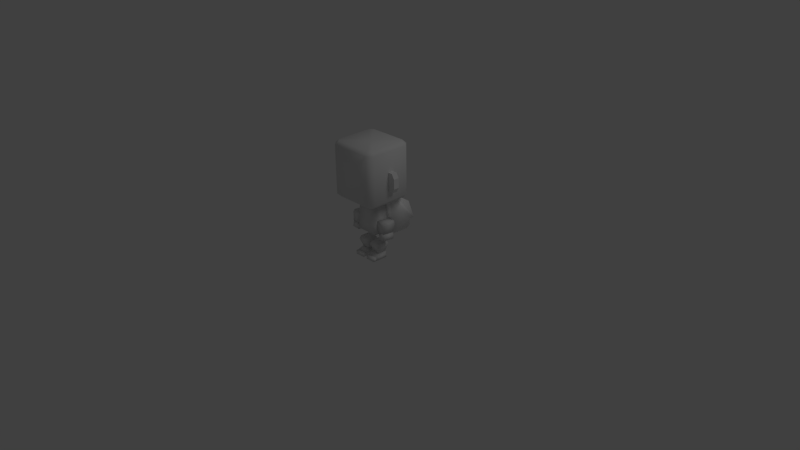# Source: mini_knight_backpack.blend  (saved by Blender 2.72.0; exported with 4.5.12 LTS)
import bpy
from mathutils import Matrix  # noqa: F401  (used for matrix-valued properties, if any)

bpy.ops.wm.read_factory_settings(use_empty=True)
scene = bpy.context.scene
scene.name = 'Scene'

# ---- collections
col_collection_1 = bpy.data.collections.new('Collection 1'); scene.collection.children.link(col_collection_1)

# ---- materials (node trees are filled in below, after node groups)
mat_material__3 = bpy.data.materials.new('Material__3')
mat_material__3.alpha_threshold = 0.0
mat_material__3.use_transparent_shadow = False
mat_material__3.diffuse_color = (1.0, 1.0, 1.0, 1.0)
mat_material__3.specular_color = (0.0, 0.0, 0.0)
mat_material__3.roughness = 0.5
mat_material__3.specular_intensity = 1.0
mat_material = bpy.data.materials.new('Material')
mat_material.alpha_threshold = 0.0
mat_material.use_transparent_shadow = False
mat_material.roughness = 0.5
mat_material.line_color = (0.0, 0.0, 0.0, 1.0)

# ---- material node trees

# ---- world
world_world = bpy.data.worlds.new('World'); scene.world = world_world
world_world.color = (0.05088, 0.05088, 0.05088)
world_world.use_sun_shadow = False
world_world.sun_shadow_jitter_overblur = 0.0
world_world.cycles.sampling_method = 'MANUAL'
world_world.cycles.sample_map_resolution = 256

# ---- cameras
cam_camera = bpy.data.cameras.new('Camera')
cam_camera.clip_end = 100.0
cam_camera.lens = 35.0
cam_camera.sensor_width = 32.0
cam_camera.sensor_height = 18.0
cam_camera.ortho_scale = 7.314
cam_camera.dof.focus_distance = 0.0
cam_camera.dof.aperture_fstop = 128.0

# ---- lights
light_lamp = bpy.data.lights.new('Lamp', 'POINT')
light_lamp.transmission_factor = 0.0
light_lamp.cutoff_distance = 30.0
light_lamp.energy = 100.0
light_lamp.shadow_buffer_clip_start = 1.001
light_lamp.shadow_soft_size = 1.0
light_lamp.shadow_maximum_resolution = 0.006
light_lamp.use_absolute_resolution = True
light_lamp.cycles.use_multiple_importance_sampling = False

# ---- meshes
me_object03 = bpy.data.meshes.new('Object03')
me_object03.from_pydata([(0.8603, 1.969, -0.5954), (0.8362, 2.658, -0.5507), (0.8362, 2.658, 0.4926), (0.8603, 1.968, 0.5367), (0.7879, 4.038, -0.4611), (0.0, 4.038, -0.4611), (0.0, 4.037, 0.4044), (0.7879, 4.037, 0.4044), (0.0, 1.968, 0.5367), (0.0, 1.969, -0.5954), (0.0, 2.658, 0.4926), (0.0, 3.347, 0.4485), (0.812, 3.347, 0.4485), (0.812, 3.348, -0.5059), (0.0, 2.658, -0.5507), (0.0, 3.348, -0.5059), (1.639, 1.774, 0.3981), (1.656, 1.697, -0.3746), (1.605, 2.134, -0.419), (1.587, 2.211, 0.3538), (1.021, 2.065, -0.4253), (1.072, 1.628, -0.381), (1.055, 1.704, 0.3918), (1.003, 2.141, 0.3474), (1.58, 2.255, 0.3826), (1.043, 2.192, 0.392), (1.046, 2.108, -0.4364), (1.583, 2.171, -0.4458), (0.8795, 2.688, -0.5433), (0.8762, 2.78, 0.3642), (1.606, 2.859, 0.3525), (0.8661, 2.895, -0.5272), (0.8631, 2.979, 0.3012), (1.609, 2.767, -0.555), (1.543, 2.974, -0.539), (1.54, 3.059, 0.2894), (0.9005, 0.003598, 0.7906), (0.1699, 0.003598, 0.7906), (0.1699, 0.003598, 0.5456), (0.9005, 0.003598, 0.5456), (0.1699, 0.2747, 0.5456), (0.1699, 0.2747, 0.7906), (0.9005, 0.2746, 0.7906), (0.9005, 0.2746, 0.5456), (0.1584, 0.003598, -0.3518), (0.1584, 0.003598, 0.5271), (0.1584, 0.2796, 0.5271), (0.1584, 0.4177, 0.14), (0.912, 0.2796, 0.5271), (0.912, 0.003598, 0.5271), (0.912, 0.003598, -0.3518), (0.912, 0.4177, 0.14), (0.1584, 0.4265, -0.3518), (0.912, 0.4265, -0.3518), (0.2585, 0.46, 0.2156), (0.0765, 1.026, 0.4077), (0.0739, 1.026, -0.5236), (0.2574, 0.46, -0.3511), (0.8131, 0.46, -0.3519), (0.9832, 1.026, -0.5244), (0.9394, 1.23, -0.4045), (0.1387, 1.23, -0.4031), (0.14, 1.23, 0.2946), (0.9859, 1.026, 0.4069), (0.8142, 0.46, 0.2148), (0.9408, 1.23, 0.2933), (-0.8603, 1.969, -0.5954), (-0.8603, 1.968, 0.5367), (-0.8362, 2.658, 0.4926), (-0.8362, 2.658, -0.5507), (-0.7879, 4.038, -0.4611), (-0.7879, 4.037, 0.4044), (-0.812, 3.347, 0.4485), (-0.812, 3.348, -0.5059), (-1.639, 1.774, 0.3981), (-1.587, 2.211, 0.3538), (-1.605, 2.134, -0.419), (-1.656, 1.697, -0.3746), (-1.021, 2.065, -0.4253), (-1.072, 1.628, -0.381), (-1.055, 1.704, 0.3918), (-1.003, 2.141, 0.3474), (-1.58, 2.255, 0.3826), (-1.583, 2.171, -0.4458), (-1.046, 2.108, -0.4364), (-1.043, 2.192, 0.392), (-0.8795, 2.688, -0.5433), (-0.8762, 2.78, 0.3642), (-1.606, 2.859, 0.3525), (-0.8661, 2.895, -0.5272), (-0.8631, 2.979, 0.3012), (-1.609, 2.767, -0.555), (-1.543, 2.974, -0.539), (-1.54, 3.059, 0.2894), (-0.9005, 0.003598, 0.7906), (-0.9005, 0.003598, 0.5456), (-0.1699, 0.003598, 0.5456), (-0.1699, 0.003598, 0.7906), (-0.1699, 0.2747, 0.5456), (-0.1699, 0.2747, 0.7906), (-0.9005, 0.2746, 0.7906), (-0.9005, 0.2746, 0.5456), (-0.1584, 0.003598, -0.3518), (-0.1584, 0.4177, 0.14), (-0.1584, 0.2796, 0.5271), (-0.1584, 0.003598, 0.5271), (-0.912, 0.2796, 0.5271), (-0.912, 0.003598, 0.5271), (-0.912, 0.003598, -0.3518), (-0.912, 0.4177, 0.14), (-0.912, 0.4265, -0.3518), (-0.1584, 0.4265, -0.3518), (-0.2585, 0.46, 0.2156), (-0.2574, 0.46, -0.3511), (-0.0739, 1.026, -0.5236), (-0.0765, 1.026, 0.4077), (-0.8131, 0.46, -0.3519), (-0.9832, 1.026, -0.5244), (-0.9394, 1.23, -0.4045), (-0.1387, 1.23, -0.4031), (-0.14, 1.23, 0.2946), (-0.9859, 1.026, 0.4069), (-0.8142, 0.46, 0.2148), (-0.9408, 1.23, 0.2933), (1.631, 4.472, -1.296), (1.397, 4.472, -1.53), (1.506, 4.735, -1.792), (1.894, 4.735, -1.404), (0.0, 6.48, -1.791), (1.506, 6.48, -1.791), (0.0, 4.735, -1.792), (0.0, 8.226, -1.789), (1.506, 8.226, -1.789), (1.397, 8.488, -1.526), (1.631, 8.488, -1.292), (1.894, 8.226, -1.401), (1.894, 6.478, 1.399), (1.894, 6.48, -1.403), (1.894, 8.223, 1.401), (1.631, 8.486, 1.292), (1.397, 8.486, 1.526), (1.506, 8.223, 1.789), (0.0, 6.478, 1.787), (1.506, 6.478, 1.787), (0.0, 8.223, 1.789), (1.894, 4.732, 1.398), (1.397, 4.47, 1.523), (1.631, 4.47, 1.288), (1.506, 4.732, 1.785), (0.0, 4.732, 1.785), (-1.506, 4.735, -1.792), (-1.506, 6.48, -1.791), (-1.397, 4.472, -1.53), (-1.631, 4.472, -1.296), (-1.894, 4.735, -1.404), (-1.894, 6.478, 1.399), (-1.894, 6.48, -1.403), (-1.894, 4.732, 1.397), (-1.631, 8.488, -1.292), (-1.397, 8.488, -1.526), (-1.506, 8.226, -1.789), (-1.894, 8.226, -1.401), (-1.894, 8.223, 1.401), (-1.397, 8.486, 1.526), (-1.631, 8.486, 1.292), (-1.506, 8.223, 1.789), (-1.506, 6.478, 1.787), (-1.631, 4.47, 1.288), (-1.397, 4.47, 1.523), (-1.506, 4.732, 1.785), (0.0, 4.471, -0.0037), (0.0, 4.472, -1.53), (0.0, 4.47, 1.523), (0.0, 8.487, -5.669e-09), (0.0, 8.486, 1.526), (0.0, 8.488, -1.526), (2.226, 5.407, 0.2018), (2.226, 5.407, -0.2107), (2.425, 6.447, 0.2018), (2.425, 6.447, -0.2107), (1.652, 6.794, 0.2018), (1.652, 6.794, -0.2107), (2.226, 6.794, 0.2018), (2.226, 6.794, -0.2107), (2.425, 5.754, 0.2018), (2.425, 5.754, -0.2107), (1.652, 5.407, 0.2018), (1.652, 5.407, -0.2107), (-1.652, 5.407, -0.2107), (-1.652, 5.407, 0.2018), (-2.425, 5.754, -0.2107), (-2.425, 5.754, 0.2018), (-2.226, 6.794, -0.2107), (-2.226, 6.794, 0.2018), (-1.652, 6.794, -0.2107), (-1.652, 6.794, 0.2018), (-2.425, 6.447, -0.2107), (-2.425, 6.447, 0.2018), (-2.226, 5.407, -0.2107), (-2.226, 5.407, 0.2018), (1.049, 4.068, -0.6534), (0.0, 4.068, -0.6535), (0.0, 1.749, -0.7876), (1.164, 1.749, -0.7876), (1.282, 2.455, -2.655), (0.0, 2.454, -2.655), (0.0, 3.676, -2.385), (1.066, 3.676, -2.385), (0.0, 4.24, -1.365), (1.039, 4.24, -1.365), (1.148, 1.904, -2.385), (0.0, 1.904, -2.385), (0.0, 2.303, -2.413), (1.115, 2.303, -2.413), (0.0, 4.252, -0.9144), (1.223, 4.252, -0.9144), (1.164, 1.714, -2.09), (0.0, 1.714, -2.09), (-1.049, 4.068, -0.6534), (-1.164, 1.749, -0.7876), (-1.282, 2.455, -2.655), (-1.066, 3.676, -2.385), (-1.039, 4.24, -1.365), (-1.148, 1.904, -2.385), (-1.115, 2.303, -2.413), (-1.223, 4.252, -0.9144), (-1.164, 1.714, -2.09)], [], [(0, 1, 2, 3), (4, 5, 6, 7), (9, 0, 3, 8), (3, 2, 10, 8), (7, 6, 11, 12), (7, 12, 13, 4), (1, 0, 9, 14), (13, 12, 2, 1), (13, 15, 5, 4), (1, 14, 15, 13), (12, 11, 10, 2), (16, 17, 18, 19), (20, 18, 17, 21), (22, 21, 17, 16), (23, 20, 21, 22), (19, 18, 20, 23), (22, 16, 19, 23), (24, 25, 26, 27), (28, 26, 25, 29), (30, 29, 25, 24), (31, 28, 29, 32), (27, 26, 28, 33), (34, 33, 28, 31), (33, 30, 24, 27), (32, 29, 30, 35), (35, 30, 33, 34), (34, 31, 32, 35), (36, 37, 38, 39), (40, 38, 37, 41), (42, 41, 37, 36), (43, 40, 41, 42), (39, 38, 40, 43), (42, 36, 39, 43), (44, 45, 46, 47), (48, 46, 45, 49), (50, 49, 45, 44), (51, 48, 49, 50), (47, 46, 48, 51), (50, 44, 52, 53), (51, 53, 52, 47), (44, 47, 52), (53, 51, 50), (54, 55, 56, 57), (58, 57, 56, 59), (60, 59, 56, 61), (61, 56, 55, 62), (63, 55, 54, 64), (64, 54, 57, 58), (62, 55, 63, 65), (59, 63, 64, 58), (65, 63, 59, 60), (62, 65, 60, 61), (66, 67, 68, 69), (70, 71, 6, 5), (67, 66, 9, 8), (67, 8, 10, 68), (71, 72, 11, 6), (71, 70, 73, 72), (9, 66, 69, 14), (73, 69, 68, 72), (73, 70, 5, 15), (69, 73, 15, 14), (72, 68, 10, 11), (74, 75, 76, 77), (78, 79, 77, 76), (80, 74, 77, 79), (81, 80, 79, 78), (75, 81, 78, 76), (80, 81, 75, 74), (82, 83, 84, 85), (86, 87, 85, 84), (88, 82, 85, 87), (89, 90, 87, 86), (83, 91, 86, 84), (92, 89, 86, 91), (91, 83, 82, 88), (90, 93, 88, 87), (93, 92, 91, 88), (92, 93, 90, 89), (94, 95, 96, 97), (98, 99, 97, 96), (100, 94, 97, 99), (101, 100, 99, 98), (95, 101, 98, 96), (100, 101, 95, 94), (102, 103, 104, 105), (106, 107, 105, 104), (108, 102, 105, 107), (109, 108, 107, 106), (103, 109, 106, 104), (108, 110, 111, 102), (109, 103, 111, 110), (102, 111, 103), (110, 108, 109), (112, 113, 114, 115), (116, 117, 114, 113), (118, 119, 114, 117), (119, 120, 115, 114), (121, 122, 112, 115), (122, 116, 113, 112), (120, 123, 121, 115), (117, 116, 122, 121), (123, 118, 117, 121), (120, 119, 118, 123), (124, 125, 126, 127), (128, 129, 126, 130), (128, 131, 132, 129), (133, 134, 135, 132), (136, 137, 135, 138), (139, 140, 141, 138), (142, 143, 141, 144), (137, 136, 145, 127), (146, 147, 145, 148), (142, 149, 148, 143), (128, 130, 150, 151), (152, 153, 154, 150), (155, 156, 154, 157), (158, 159, 160, 161), (128, 151, 160, 131), (156, 155, 162, 161), (163, 164, 162, 165), (142, 144, 165, 166), (167, 168, 169, 157), (142, 166, 169, 149), (157, 154, 153, 167), (153, 170, 167), (152, 170, 153), (130, 126, 125, 171), (125, 170, 171), (124, 170, 125), (127, 145, 147, 124), (147, 170, 124), (146, 170, 147), (149, 169, 168, 172), (168, 170, 172), (167, 170, 168), (161, 162, 164, 158), (164, 173, 158), (163, 173, 164), (144, 141, 140, 174), (140, 173, 174), (139, 173, 140), (138, 135, 134, 139), (134, 173, 139), (133, 173, 134), (131, 160, 159, 175), (159, 173, 175), (158, 173, 159), (174, 173, 163), (172, 170, 146), (163, 165, 144, 174), (146, 148, 149, 172), (175, 173, 133), (171, 170, 152), (152, 150, 130, 171), (133, 132, 131, 175), (157, 169, 166, 155), (165, 162, 155, 166), (161, 160, 151, 156), (150, 154, 156, 151), (148, 145, 136, 143), (138, 141, 143, 136), (132, 135, 137, 129), (127, 126, 129, 137), (187, 177, 176, 186), (177, 185, 184, 176), (179, 183, 182, 178), (183, 181, 180, 182), (185, 179, 178, 184), (182, 176, 184, 178), (180, 186, 176, 182), (183, 177, 187, 181), (179, 185, 177, 183), (196, 192, 198, 190), (192, 194, 188, 198), (195, 193, 199, 189), (193, 197, 191, 199), (190, 191, 197, 196), (192, 193, 195, 194), (196, 197, 193, 192), (198, 199, 191, 190), (188, 189, 199, 198), (200, 201, 202, 203), (204, 205, 206, 207), (207, 206, 208, 209), (210, 211, 212, 213), (213, 212, 205, 204), (209, 208, 214, 215), (201, 200, 215, 214), (216, 217, 211, 210), (203, 202, 217, 216), (213, 200, 203), (204, 207, 209, 215), (200, 213, 204, 215), (213, 203, 216, 210), (218, 219, 202, 201), (220, 221, 206, 205), (221, 222, 208, 206), (223, 224, 212, 211), (224, 220, 205, 212), (222, 225, 214, 208), (225, 218, 201, 214), (226, 223, 211, 217), (219, 226, 217, 202), (219, 218, 224), (220, 225, 222, 221), (218, 225, 220, 224), (224, 223, 226, 219)])
me_object03.polygons.foreach_set('use_smooth', [1, 1, 1, 1, 1, 1, 1, 1, 1, 1, 1, 1, 1, 1, 1, 1, 1, 1, 1, 1, 1, 1, 1, 1, 1, 1, 1, 1, 1, 1, 1, 1, 1, 1, 1, 1, 1, 1, 1, 1, 1, 1, 1, 1, 1, 1, 1, 1, 1, 1, 1, 1, 1, 1, 1, 1, 1, 1, 1, 1, 1, 1, 1, 1, 1, 1, 1, 1, 1, 1, 1, 1, 1, 1, 1, 1, 1, 1, 1, 1, 1, 1, 1, 1, 1, 1, 1, 1, 1, 1, 1, 1, 1, 1, 1, 1, 1, 1, 1, 1, 1, 1, 1, 1, 1, 1, 1, 1, 1, 1, 1, 1, 1, 1, 1, 1, 1, 1, 1, 1, 1, 1, 1, 1, 1, 1, 1, 1, 1, 1, 1, 1, 1, 1, 1, 1, 1, 1, 1, 1, 1, 1, 1, 1, 1, 1, 1, 1, 1, 1, 1, 1, 1, 1, 1, 1, 1, 1, 1, 1, 1, 1, 1, 1, 0, 0, 0, 0, 0, 0, 0, 0, 0, 0, 0, 0, 0, 0, 0, 0, 0, 0, 1, 1, 1, 1, 1, 1, 1, 1, 1, 1, 1, 1, 1, 1, 1, 1, 1, 1, 1, 1, 1, 1, 1, 1, 1, 1])
me_object03.polygons.foreach_set('material_index', [1, 1, 1, 1, 1, 1, 1, 1, 1, 1, 1, 1, 1, 1, 1, 1, 1, 1, 1, 1, 1, 1, 1, 1, 1, 1, 1, 1, 1, 1, 1, 1, 1, 1, 1, 1, 1, 1, 1, 1, 1, 1, 1, 1, 1, 1, 1, 1, 1, 1, 1, 1, 1, 1, 1, 1, 1, 1, 1, 1, 1, 1, 1, 1, 1, 1, 1, 1, 1, 1, 1, 1, 1, 1, 1, 1, 1, 1, 1, 1, 1, 1, 1, 1, 1, 1, 1, 1, 1, 1, 1, 1, 1, 1, 1, 1, 1, 1, 1, 1, 1, 1, 1, 1, 1, 1, 1, 1, 1, 1, 1, 1, 1, 1, 1, 1, 1, 1, 1, 1, 1, 1, 1, 1, 1, 1, 1, 1, 1, 1, 1, 1, 1, 1, 1, 1, 1, 1, 1, 1, 1, 1, 1, 1, 1, 1, 1, 1, 1, 1, 1, 1, 1, 1, 1, 1, 1, 1, 1, 1, 1, 1, 1, 1, 1, 1, 1, 1, 1, 1, 1, 1, 1, 1, 1, 1, 1, 1, 1, 1, 1, 1, 0, 0, 0, 0, 0, 0, 0, 0, 0, 0, 0, 0, 0, 0, 0, 0, 0, 0, 0, 0, 0, 0, 0, 0, 0, 0])
_uv = me_object03.uv_layers.new(name='UVTex')
_uv.uv.foreach_set('vector', [0.2005, 0.1117, 0.1952, 0.1733, 0.1034, 0.1713, 0.1008, 0.1097, 0.1854, 0.2954, 0.1842, 0.3655, 0.108, 0.3634, 0.1092, 0.2935, 0.2018, 0.0349, 0.2005, 0.1117, 0.1008, 0.1097, 0.1021, 0.0333, 0.1008, 0.1097, 0.1034, 0.1713, 0.03, 0.177, 0.0252, 0.1164, 0.1092, 0.2935, 0.0394, 0.2983, 0.0347, 0.2377, 0.106, 0.2321, 0.1092, 0.2935, 0.106, 0.2321, 0.19, 0.234, 0.1854, 0.2954, 0.1952, 0.1733, 0.2005, 0.1117, 0.2756, 0.1218, 0.2683, 0.1822, 0.19, 0.234, 0.106, 0.2321, 0.1034, 0.1713, 0.1952, 0.1733, 0.19, 0.234, 0.2609, 0.2425, 0.2536, 0.3029, 0.1854, 0.2954, 0.1952, 0.1733, 0.2683, 0.1822, 0.2609, 0.2425, 0.19, 0.234, 0.106, 0.2321, 0.0347, 0.2377, 0.03, 0.177, 0.1034, 0.1713, 0.9575, 0.3891, 0.9577, 0.3336, 0.9887, 0.3342, 0.9885, 0.3897, 0.9888, 0.2921, 0.9887, 0.3342, 0.9577, 0.3336, 0.9572, 0.292, 0.9161, 0.3884, 0.9163, 0.3329, 0.9577, 0.3336, 0.9575, 0.3891, 0.8845, 0.3883, 0.8847, 0.3328, 0.9163, 0.3329, 0.9161, 0.3884, 0.8425, 0.3882, 0.8427, 0.3327, 0.8847, 0.3328, 0.8845, 0.3883, 0.9568, 0.4316, 0.9575, 0.3891, 0.9885, 0.3897, 0.9884, 0.4317, 0.8483, 0.5514, 0.8827, 0.5578, 0.8714, 0.6121, 0.8367, 0.6049, 0.91, 0.6236, 0.8714, 0.6121, 0.8827, 0.5578, 0.9221, 0.5666, 0.9263, 0.5215, 0.9221, 0.5666, 0.8827, 0.5578, 0.8868, 0.5212, 0.9237, 0.6241, 0.91, 0.6236, 0.9221, 0.5666, 0.9356, 0.5695, 0.8869, 0.4652, 0.8816, 0.4295, 0.9206, 0.4175, 0.9264, 0.4641, 0.94, 0.4633, 0.9264, 0.4641, 0.9206, 0.4175, 0.9348, 0.4169, 0.9264, 0.4641, 0.9263, 0.5215, 0.8868, 0.5212, 0.8869, 0.4652, 0.9356, 0.5695, 0.9221, 0.5666, 0.9263, 0.5215, 0.94, 0.5219, 0.94, 0.5219, 0.9263, 0.5215, 0.9264, 0.4641, 0.94, 0.4633, 0.9673, 0.6341, 0.9237, 0.6241, 0.9356, 0.5695, 0.979, 0.5806, 0.8699, 0.2582, 0.9225, 0.2584, 0.9224, 0.276, 0.8699, 0.2759, 0.7819, 0.2948, 0.7821, 0.2753, 0.7997, 0.2754, 0.7995, 0.2949, 0.8521, 0.2953, 0.7995, 0.2949, 0.7997, 0.2754, 0.8523, 0.2758, 0.8698, 0.2954, 0.9223, 0.2955, 0.9223, 0.3132, 0.8697, 0.313, 0.8699, 0.2759, 0.9224, 0.276, 0.9223, 0.2955, 0.8698, 0.2954, 0.8521, 0.2953, 0.8523, 0.2758, 0.8699, 0.2759, 0.8698, 0.2954, 0.6691, 0.3045, 0.6596, 0.3694, 0.6381, 0.3652, 0.6347, 0.3354, 0.7121, 0.3996, 0.6568, 0.391, 0.6596, 0.3694, 0.7153, 0.3793, 0.7252, 0.3148, 0.7153, 0.3793, 0.6596, 0.3694, 0.6691, 0.3045, 0.5809, 0.3379, 0.5804, 0.3679, 0.5595, 0.3727, 0.5443, 0.3086, 0.6347, 0.3354, 0.6381, 0.3652, 0.5804, 0.3679, 0.5809, 0.3379, 0.7252, 0.3148, 0.6691, 0.3045, 0.6747, 0.2753, 0.73, 0.2838, 0.5809, 0.3379, 0.577, 0.3021, 0.6352, 0.2993, 0.6347, 0.3354, 0.6691, 0.3045, 0.6347, 0.3354, 0.6352, 0.2993, 0.577, 0.3021, 0.5809, 0.3379, 0.5443, 0.3086, 0.7935, 0.8577, 0.835, 0.8842, 0.7779, 0.9308, 0.7586, 0.8864, 0.8016, 0.7676, 0.7799, 0.7284, 0.8145, 0.6934, 0.8465, 0.7532, 0.8623, 0.7522, 0.8465, 0.7532, 0.8145, 0.6934, 0.8348, 0.6904, 0.7959, 0.9376, 0.7779, 0.9308, 0.835, 0.8842, 0.8378, 0.9027, 0.8548, 0.819, 0.835, 0.8842, 0.7935, 0.8577, 0.8074, 0.8144, 0.7648, 0.8247, 0.7935, 0.8577, 0.7586, 0.8864, 0.7308, 0.8531, 0.8562, 0.8829, 0.835, 0.8842, 0.8548, 0.819, 0.8701, 0.8167, 0.8465, 0.7532, 0.8548, 0.819, 0.8074, 0.8144, 0.8016, 0.7676, 0.8701, 0.8167, 0.8548, 0.819, 0.8465, 0.7532, 0.8623, 0.7522, 0.8378, 0.9027, 0.8779, 0.9508, 0.836, 0.9857, 0.7959, 0.9376, 0.2005, 0.1117, 0.1008, 0.1097, 0.1034, 0.1713, 0.1952, 0.1733, 0.1854, 0.2954, 0.1092, 0.2935, 0.108, 0.3634, 0.1842, 0.3655, 0.1008, 0.1097, 0.2005, 0.1117, 0.2018, 0.0349, 0.1021, 0.0333, 0.1008, 0.1097, 0.0252, 0.1164, 0.03, 0.177, 0.1034, 0.1713, 0.1092, 0.2935, 0.106, 0.2321, 0.0347, 0.2377, 0.0394, 0.2983, 0.1092, 0.2935, 0.1854, 0.2954, 0.19, 0.234, 0.106, 0.2321, 0.2756, 0.1218, 0.2005, 0.1117, 0.1952, 0.1733, 0.2683, 0.1822, 0.19, 0.234, 0.1952, 0.1733, 0.1034, 0.1713, 0.106, 0.2321, 0.19, 0.234, 0.1854, 0.2954, 0.2536, 0.3029, 0.2609, 0.2425, 0.1952, 0.1733, 0.19, 0.234, 0.2609, 0.2425, 0.2683, 0.1822, 0.106, 0.2321, 0.1034, 0.1713, 0.03, 0.177, 0.0347, 0.2377, 0.9575, 0.3891, 0.9885, 0.3897, 0.9887, 0.3342, 0.9577, 0.3336, 0.9888, 0.2921, 0.9572, 0.292, 0.9577, 0.3336, 0.9887, 0.3342, 0.9161, 0.3884, 0.9575, 0.3891, 0.9577, 0.3336, 0.9163, 0.3329, 0.8845, 0.3883, 0.9161, 0.3884, 0.9163, 0.3329, 0.8847, 0.3328, 0.8425, 0.3882, 0.8845, 0.3883, 0.8847, 0.3328, 0.8427, 0.3327, 0.9568, 0.4316, 0.9884, 0.4317, 0.9885, 0.3897, 0.9575, 0.3891, 0.8483, 0.5514, 0.8367, 0.6049, 0.8714, 0.6121, 0.8827, 0.5578, 0.91, 0.6236, 0.9221, 0.5666, 0.8827, 0.5578, 0.8714, 0.6121, 0.9263, 0.5215, 0.8868, 0.5212, 0.8827, 0.5578, 0.9221, 0.5666, 0.9237, 0.6241, 0.9356, 0.5695, 0.9221, 0.5666, 0.91, 0.6236, 0.8869, 0.4652, 0.9264, 0.4641, 0.9206, 0.4175, 0.8816, 0.4295, 0.94, 0.4633, 0.9348, 0.4169, 0.9206, 0.4175, 0.9264, 0.4641, 0.9264, 0.4641, 0.8869, 0.4652, 0.8868, 0.5212, 0.9263, 0.5215, 0.9356, 0.5695, 0.94, 0.5219, 0.9263, 0.5215, 0.9221, 0.5666, 0.94, 0.5219, 0.94, 0.4633, 0.9264, 0.4641, 0.9263, 0.5215, 0.9673, 0.6341, 0.979, 0.5806, 0.9356, 0.5695, 0.9237, 0.6241, 0.8699, 0.2582, 0.8699, 0.2759, 0.9224, 0.276, 0.9225, 0.2584, 0.7819, 0.2948, 0.7995, 0.2949, 0.7997, 0.2754, 0.7821, 0.2753, 0.8521, 0.2953, 0.8523, 0.2758, 0.7997, 0.2754, 0.7995, 0.2949, 0.8698, 0.2954, 0.8697, 0.313, 0.9223, 0.3132, 0.9223, 0.2955, 0.8699, 0.2759, 0.8698, 0.2954, 0.9223, 0.2955, 0.9224, 0.276, 0.8521, 0.2953, 0.8698, 0.2954, 0.8699, 0.2759, 0.8523, 0.2758, 0.6691, 0.3045, 0.6347, 0.3354, 0.6381, 0.3652, 0.6596, 0.3694, 0.7121, 0.3996, 0.7153, 0.3793, 0.6596, 0.3694, 0.6568, 0.391, 0.7252, 0.3148, 0.6691, 0.3045, 0.6596, 0.3694, 0.7153, 0.3793, 0.5809, 0.3379, 0.5443, 0.3086, 0.5595, 0.3727, 0.5804, 0.3679, 0.6347, 0.3354, 0.5809, 0.3379, 0.5804, 0.3679, 0.6381, 0.3652, 0.7252, 0.3148, 0.73, 0.2838, 0.6747, 0.2753, 0.6691, 0.3045, 0.5809, 0.3379, 0.6347, 0.3354, 0.6352, 0.2993, 0.577, 0.3021, 0.6691, 0.3045, 0.6352, 0.2993, 0.6347, 0.3354, 0.577, 0.3021, 0.5443, 0.3086, 0.5809, 0.3379, 0.7935, 0.8577, 0.7586, 0.8864, 0.7779, 0.9308, 0.835, 0.8842, 0.8016, 0.7676, 0.8465, 0.7532, 0.8145, 0.6934, 0.7799, 0.7284, 0.8623, 0.7522, 0.8348, 0.6904, 0.8145, 0.6934, 0.8465, 0.7532, 0.7959, 0.9376, 0.8378, 0.9027, 0.835, 0.8842, 0.7779, 0.9308, 0.8548, 0.819, 0.8074, 0.8144, 0.7935, 0.8577, 0.835, 0.8842, 0.7648, 0.8247, 0.7308, 0.8531, 0.7586, 0.8864, 0.7935, 0.8577, 0.8562, 0.8829, 0.8701, 0.8167, 0.8548, 0.819, 0.835, 0.8842, 0.8465, 0.7532, 0.8016, 0.7676, 0.8074, 0.8144, 0.8548, 0.819, 0.8701, 0.8167, 0.8623, 0.7522, 0.8465, 0.7532, 0.8548, 0.819, 0.8378, 0.9027, 0.7959, 0.9376, 0.836, 0.9857, 0.8779, 0.9508, 0.6971, 0.4205, 0.7254, 0.4209, 0.7266, 0.4429, 0.6971, 0.4425, 0.8175, 0.547, 0.7286, 0.5461, 0.7266, 0.4429, 0.8146, 0.4405, 0.8175, 0.547, 0.8124, 0.6535, 0.7245, 0.6493, 0.7286, 0.5461, 0.7229, 0.6713, 0.6946, 0.6711, 0.6951, 0.6491, 0.7245, 0.6493, 0.5324, 0.5442, 0.6973, 0.5458, 0.6951, 0.6491, 0.5316, 0.6477, 0.5314, 0.6697, 0.5068, 0.6706, 0.5017, 0.6474, 0.5316, 0.6477, 0.4142, 0.543, 0.5017, 0.5439, 0.5017, 0.6474, 0.4133, 0.648, 0.6973, 0.5458, 0.5324, 0.5442, 0.5336, 0.4407, 0.6971, 0.4425, 0.5053, 0.4176, 0.5339, 0.4187, 0.5336, 0.4407, 0.5038, 0.4404, 0.4142, 0.543, 0.4154, 0.438, 0.5038, 0.4404, 0.5017, 0.5439, 0.0062, 0.5414, 0.0064, 0.4354, 0.1002, 0.4343, 0.0973, 0.5407, 0.1031, 0.4121, 0.1367, 0.4155, 0.1334, 0.4373, 0.1002, 0.4343, 0.2957, 0.5418, 0.1297, 0.5402, 0.1334, 0.4373, 0.2972, 0.4386, 0.1343, 0.6649, 0.1016, 0.6695, 0.099, 0.6472, 0.1314, 0.6432, 0.0062, 0.5414, 0.0973, 0.5407, 0.099, 0.6472, 0.0061, 0.6474, 0.1297, 0.5402, 0.2957, 0.5418, 0.2952, 0.6451, 0.1314, 0.6432, 0.3242, 0.6696, 0.2952, 0.6671, 0.2952, 0.6451, 0.3249, 0.6455, 0.4142, 0.543, 0.4133, 0.648, 0.3249, 0.6455, 0.3266, 0.5421, 0.2977, 0.4166, 0.3255, 0.4168, 0.327, 0.4387, 0.2972, 0.4386, 0.4142, 0.543, 0.3266, 0.5421, 0.327, 0.4387, 0.4154, 0.438, 0.2972, 0.4386, 0.1334, 0.4373, 0.1367, 0.4155, 0.2977, 0.4166, 0.3093, 0.2338, 0.4152, 0.3177, 0.3093, 0.4015, 0.3245, 0.2186, 0.4152, 0.3177, 0.3093, 0.2338, 0.8146, 0.4405, 0.7266, 0.4429, 0.7254, 0.4209, 0.8124, 0.4174, 0.5059, 0.2186, 0.4152, 0.3177, 0.4152, 0.2186, 0.5211, 0.2338, 0.4152, 0.3177, 0.5059, 0.2186, 0.6971, 0.4425, 0.5336, 0.4407, 0.5339, 0.4187, 0.6971, 0.4205, 0.5211, 0.4015, 0.4152, 0.3177, 0.5211, 0.2338, 0.5053, 0.4176, 0.4152, 0.3177, 0.5211, 0.4015, 0.4154, 0.438, 0.327, 0.4387, 0.3255, 0.4168, 0.4154, 0.416, 0.3255, 0.4168, 0.4152, 0.3177, 0.4154, 0.416, 0.3093, 0.4015, 0.4152, 0.3177, 0.3255, 0.4168, 0.1314, 0.6432, 0.2952, 0.6451, 0.2952, 0.6671, 0.1343, 0.6649, 0.3088, 0.6875, 0.4178, 0.7739, 0.3088, 0.8602, 0.3242, 0.6696, 0.4178, 0.7739, 0.3088, 0.6875, 0.4133, 0.648, 0.5017, 0.6474, 0.5068, 0.6706, 0.4155, 0.6713, 0.5068, 0.6706, 0.4178, 0.7739, 0.4155, 0.6713, 0.5269, 0.6875, 0.4178, 0.7739, 0.5068, 0.6706, 0.5316, 0.6477, 0.6951, 0.6491, 0.6946, 0.6711, 0.5314, 0.6697, 0.5269, 0.8602, 0.4178, 0.7739, 0.5269, 0.6875, 0.5112, 0.8759, 0.4178, 0.7739, 0.5269, 0.8602, 0.0061, 0.6474, 0.099, 0.6472, 0.1016, 0.6695, 0.006, 0.67, 0.3244, 0.8759, 0.4178, 0.7739, 0.4178, 0.8759, 0.3088, 0.8602, 0.4178, 0.7739, 0.3244, 0.8759, 0.4155, 0.6713, 0.4178, 0.7739, 0.3242, 0.6696, 0.4154, 0.416, 0.4152, 0.3177, 0.5053, 0.4176, 0.3242, 0.6696, 0.3249, 0.6455, 0.4133, 0.648, 0.4155, 0.6713, 0.5053, 0.4176, 0.5038, 0.4404, 0.4154, 0.438, 0.4154, 0.416, 0.4178, 0.8759, 0.4178, 0.7739, 0.5112, 0.8759, 0.4152, 0.2186, 0.4152, 0.3177, 0.3245, 0.2186, 0.1031, 0.4121, 0.1002, 0.4343, 0.0064, 0.4354, 0.0064, 0.4128, 0.7229, 0.6713, 0.7245, 0.6493, 0.8124, 0.6535, 0.8098, 0.6765, 0.2972, 0.4386, 0.327, 0.4387, 0.3266, 0.5421, 0.2957, 0.5418, 0.3249, 0.6455, 0.2952, 0.6451, 0.2957, 0.5418, 0.3266, 0.5421, 0.1314, 0.6432, 0.099, 0.6472, 0.0973, 0.5407, 0.1297, 0.5402, 0.1002, 0.4343, 0.1334, 0.4373, 0.1297, 0.5402, 0.0973, 0.5407, 0.5038, 0.4404, 0.5336, 0.4407, 0.5324, 0.5442, 0.5017, 0.5439, 0.5316, 0.6477, 0.5017, 0.6474, 0.5017, 0.5439, 0.5324, 0.5442, 0.7245, 0.6493, 0.6951, 0.6491, 0.6973, 0.5458, 0.7286, 0.5461, 0.6971, 0.4425, 0.7266, 0.4429, 0.7286, 0.5461, 0.6973, 0.5458, 0.01394, 0.3265, 0.03284, 0.337, 0.02524, 0.3506, 0.006344, 0.34, 0.03284, 0.337, 0.04601, 0.3444, 0.03841, 0.358, 0.02524, 0.3506, 0.06884, 0.3572, 0.08201, 0.3646, 0.07441, 0.3781, 0.06124, 0.3708, 0.08201, 0.3646, 0.1009, 0.3751, 0.09331, 0.3887, 0.07441, 0.3781, 0.04601, 0.3444, 0.06884, 0.3572, 0.06124, 0.3708, 0.03841, 0.358, 0.06897, 0.3837, 0.02332, 0.3582, 0.03841, 0.358, 0.06124, 0.3708, 0.0584, 0.4026, 0.01274, 0.3771, 0.02332, 0.3582, 0.06897, 0.3837, 0.08394, 0.357, 0.03828, 0.3314, 0.04886, 0.3126, 0.09451, 0.3381, 0.06884, 0.3572, 0.04601, 0.3444, 0.03828, 0.3314, 0.08394, 0.357, 0.06884, 0.3572, 0.08394, 0.357, 0.03828, 0.3314, 0.04601, 0.3444, 0.08394, 0.357, 0.09451, 0.3381, 0.04886, 0.3126, 0.03828, 0.3314, 0.0584, 0.4026, 0.06897, 0.3837, 0.02332, 0.3582, 0.01274, 0.3771, 0.06897, 0.3837, 0.06124, 0.3708, 0.03841, 0.358, 0.02332, 0.3582, 0.04601, 0.3444, 0.03841, 0.358, 0.06124, 0.3708, 0.06884, 0.3572, 0.08201, 0.3646, 0.07441, 0.3781, 0.09331, 0.3887, 0.1009, 0.3751, 0.06884, 0.3572, 0.06124, 0.3708, 0.07441, 0.3781, 0.08201, 0.3646, 0.03284, 0.337, 0.02524, 0.3506, 0.03841, 0.358, 0.04601, 0.3444, 0.01394, 0.3265, 0.006344, 0.34, 0.02524, 0.3506, 0.03284, 0.337, 0.1945, 0.9894, 0.158, 0.9619, 0.2189, 0.8812, 0.2593, 0.9117, 0.1587, 0.7523, 0.2403, 0.7877, 0.1959, 0.8842, 0.1374, 0.8377, 0.1374, 0.8377, 0.1959, 0.8842, 0.1196, 0.9502, 0.0734, 0.8884, 0.1485, 0.7172, 0.2333, 0.7227, 0.2375, 0.7577, 0.1478, 0.7422, 0.1478, 0.7422, 0.2375, 0.7577, 0.2403, 0.7877, 0.1587, 0.7523, 0.0734, 0.8884, 0.1196, 0.9502, 0.0806, 0.9661, 0.0398, 0.8911, 0.0534, 0.9724, 0.0195, 0.8839, 0.0398, 0.8911, 0.0806, 0.9661, 0.1365, 0.6971, 0.2308, 0.6946, 0.2333, 0.7227, 0.1485, 0.7172, 0.2593, 0.9117, 0.2189, 0.8812, 0.2531, 0.836, 0.2935, 0.8665, 0.1478, 0.7422, 0.0195, 0.8839, 0.0295, 0.6998, 0.1587, 0.7523, 0.1374, 0.8377, 0.0734, 0.8884, 0.0398, 0.8911, 0.0195, 0.8839, 0.1478, 0.7422, 0.1587, 0.7523, 0.0398, 0.8911, 0.1478, 0.7422, 0.0295, 0.6998, 0.1365, 0.6971, 0.1485, 0.7172, 0.1945, 0.9894, 0.2593, 0.9117, 0.2189, 0.8812, 0.158, 0.9619, 0.1587, 0.7523, 0.1374, 0.8377, 0.1959, 0.8842, 0.2403, 0.7877, 0.1374, 0.8377, 0.0734, 0.8884, 0.1196, 0.9502, 0.1959, 0.8842, 0.1485, 0.7172, 0.1478, 0.7422, 0.2375, 0.7577, 0.2333, 0.7227, 0.1478, 0.7422, 0.1587, 0.7523, 0.2403, 0.7877, 0.2375, 0.7577, 0.0734, 0.8884, 0.0398, 0.8911, 0.0806, 0.9661, 0.1196, 0.9502, 0.0398, 0.8911, 0.0195, 0.8839, 0.0534, 0.9724, 0.0806, 0.9661, 0.1365, 0.6971, 0.1485, 0.7172, 0.2333, 0.7227, 0.2308, 0.6946, 0.2593, 0.9117, 0.2935, 0.8665, 0.2531, 0.836, 0.2189, 0.8812, 0.0295, 0.6998, 0.0195, 0.8839, 0.1478, 0.7422, 0.1587, 0.7523, 0.0398, 0.8911, 0.0734, 0.8884, 0.1374, 0.8377, 0.0195, 0.8839, 0.0398, 0.8911, 0.1587, 0.7523, 0.1478, 0.7422, 0.1478, 0.7422, 0.1485, 0.7172, 0.1365, 0.6971, 0.0295, 0.6998])
me_object03.materials.append(mat_material__3)
me_object03.materials.append(mat_material)
me_object03.use_remesh_preserve_volume = False
me_object03.use_remesh_preserve_attributes = False
me_object03.use_mirror_vertex_groups = False
me_object03.update()
arm_armature = bpy.data.armatures.new('Armature')  # bones are not reproduced

# ---- objects
ob_armature = bpy.data.objects.new('Armature', arm_armature)
ob_back = bpy.data.objects.new('back', me_object03)
ob_lamp = bpy.data.objects.new('Lamp', light_lamp)
ob_camera = bpy.data.objects.new('Camera', cam_camera)

# ---- transforms, parenting, visibility, modifiers, constraints
ob_armature.location = (0.0, 0.0, 0.0)
ob_armature.scale = (0.75, 0.75, 0.75)
ob_armature.show_in_front = True
ob_armature.lineart.crease_threshold = 0.0
ob_back.parent = ob_armature
ob_back.location = (0.0, 0.0, 0.0)
ob_back.rotation_euler = (1.571, -0.0, 0.0)
ob_back.scale = (0.2457, 0.2457, 0.2457)
ob_back.lineart.crease_threshold = 0.0
_vg = ob_back.vertex_groups.new(name='hips')
for _i, _w in zip([0, 1, 2, 3, 8, 9, 10, 14, 66, 67, 68, 69], [1.0, 0.5, 0.5, 1.0, 1.0, 1.0, 0.5, 0.5, 1.0, 1.0, 0.5, 0.5]): _vg.add([_i], _w, 'REPLACE')
_vg = ob_back.vertex_groups.new(name='spine')
for _i, _w in zip([1, 2, 10, 11, 12, 13, 14, 15, 68, 69, 72, 73], [0.5, 0.5, 0.5, 0.5, 0.5, 0.5, 0.5, 0.5, 0.5, 0.5, 0.5, 0.5]): _vg.add([_i], _w, 'REPLACE')
_vg = ob_back.vertex_groups.new(name='ribs')
for _i, _w in zip([4, 5, 6, 7, 11, 12, 13, 15, 70, 71, 72, 73, 200, 201, 202, 203, 204, 205, 206, 207, 208, 209, 210, 211, 212, 213, 214, 215, 216, 217, 218, 219, 220, 221, 222, 223, 224, 225, 226], [1.0, 1.0, 1.0, 1.0, 0.5, 0.5, 0.5, 0.5, 1.0, 1.0, 0.5, 0.5, 1.0, 1.0, 1.0, 1.0, 1.0, 1.0, 1.0, 1.0, 1.0, 1.0, 1.0, 1.0, 1.0, 1.0, 1.0, 1.0, 1.0, 1.0, 1.0, 1.0, 1.0, 1.0, 1.0, 1.0, 1.0, 1.0, 1.0]): _vg.add([_i], _w, 'REPLACE')
_vg = ob_back.vertex_groups.new(name='neck')
_vg = ob_back.vertex_groups.new(name='head')
_vg.add([124, 125, 126, 127, 128, 129, 130, 131, 132, 133, 134, 135, 136, 137, 138, 139, 140, 141, 142, 143, 144, 145, 146, 147, 148, 149, 150, 151, 152, 153, 154, 155, 156, 157, 158, 159, 160, 161, 162, 163, 164, 165, 166, 167, 168, 169, 170, 171, 172, 173, 174, 175, 176, 177, 178, 179, 180, 181, 182, 183, 184, 185, 186, 187, 188, 189, 190, 191, 192, 193, 194, 195, 196, 197, 198, 199], 1.0, 'REPLACE')
_vg = ob_back.vertex_groups.new(name='shoulder.L')
_vg = ob_back.vertex_groups.new(name='upper_arm.L')
_vg = ob_back.vertex_groups.new(name='forearm.L')
_vg.add([24, 25, 26, 27, 28, 29, 30, 31, 32, 33, 34, 35], 1.0, 'REPLACE')
_vg = ob_back.vertex_groups.new(name='hand.L')
for _i, _w in zip([1, 16, 17, 18, 19, 20, 21, 22, 23], [0.0, 1.0, 1.0, 1.0, 1.0, 1.0, 1.0, 1.0, 1.0]): _vg.add([_i], _w, 'REPLACE')
_vg = ob_back.vertex_groups.new(name='shoulder.R')
for _i, _w in zip([1, 14, 68], [0.0, 0.0, 0.00674]): _vg.add([_i], _w, 'REPLACE')
_vg = ob_back.vertex_groups.new(name='upper_arm.R')
for _i, _w in zip([111], [0.0]): _vg.add([_i], _w, 'REPLACE')
_vg = ob_back.vertex_groups.new(name='forearm.R')
_vg.add([82, 83, 84, 85, 86, 87, 88, 89, 90, 91, 92, 93], 1.0, 'REPLACE')
_vg = ob_back.vertex_groups.new(name='hand.R')
for _i, _w in zip([69, 74, 75, 76, 77, 78, 79, 80, 81], [0.0, 1.0, 1.0, 1.0, 1.0, 1.0, 1.0, 1.0, 1.0]): _vg.add([_i], _w, 'REPLACE')
_vg = ob_back.vertex_groups.new(name='thigh.L')
for _i, _w in zip([12, 13], [0.01671, 0.05091]): _vg.add([_i], _w, 'REPLACE')
_vg = ob_back.vertex_groups.new(name='shin.L')
_vg.add([54, 55, 56, 57, 58, 59, 60, 61, 62, 63, 64, 65], 1.0, 'REPLACE')
_vg = ob_back.vertex_groups.new(name='thigh.R')
for _i, _w in zip([11, 72, 73], [0.0, 0.01294, 0.001666]): _vg.add([_i], _w, 'REPLACE')
_vg = ob_back.vertex_groups.new(name='shin.R')
_vg.add([112, 113, 114, 115, 116, 117, 118, 119, 120, 121, 122, 123], 1.0, 'REPLACE')
_vg = ob_back.vertex_groups.new(name='lk_foot.L')
_vg.add([44, 45, 46, 47, 48, 49, 50, 51, 52, 53], 1.0, 'REPLACE')
_vg = ob_back.vertex_groups.new(name='foot.L')
_vg = ob_back.vertex_groups.new(name='toe.L')
_vg.add([36, 37, 38, 39, 40, 41, 42, 43], 1.0, 'REPLACE')
_vg = ob_back.vertex_groups.new(name='heel.L')
_vg = ob_back.vertex_groups.new(name='lk_foot.R')
_vg.add([102, 103, 104, 105, 106, 107, 108, 109, 110, 111], 1.0, 'REPLACE')
_vg = ob_back.vertex_groups.new(name='foot.R')
_vg = ob_back.vertex_groups.new(name='toe.R')
_vg.add([94, 95, 96, 97, 98, 99, 100, 101], 1.0, 'REPLACE')
_vg = ob_back.vertex_groups.new(name='heel.R')
_m = ob_back.modifiers.new('Armature', 'ARMATURE')
_m.object = ob_armature
_m.use_bone_envelopes = True
ob_lamp.location = (4.076, 1.005, 5.904)
ob_lamp.rotation_euler = (0.6503, 0.05522, 1.866)
ob_lamp.lock_rotations_4d = False
ob_lamp.empty_display_type = 'ARROWS'
ob_lamp.color = (0.0, 0.0, 0.0, 0.0)
ob_lamp.lineart.crease_threshold = 0.0
ob_camera.location = (7.481, -6.508, 5.344)
ob_camera.rotation_euler = (1.109, 0.01082, 0.8149)
ob_camera.lock_rotations_4d = False
ob_camera.empty_display_type = 'ARROWS'
ob_camera.color = (0.0, 0.0, 0.0, 0.0)
ob_camera.display_type = 'WIRE'
ob_camera.lineart.crease_threshold = 0.0

# ---- collection membership
col_collection_1.objects.link(ob_armature)
col_collection_1.objects.link(ob_back)
col_collection_1.objects.link(ob_lamp)
col_collection_1.objects.link(ob_camera)

# ---- scene / render settings (as saved in the file)
scene.camera = ob_camera
scene.frame_start = 1; scene.frame_end = 30; scene.frame_set(13)
scene.render.engine = 'BLENDER_EEVEE_NEXT'
scene.render.image_settings.color_mode = 'RGB'
scene.render.image_settings.compression = 90
scene.render.resolution_percentage = 50
scene.render.dither_intensity = 0.0
scene.render.bake_margin = 2
scene.render.bake_bias = 0.0
scene.cycles.use_denoising = False
scene.cycles.samples = 10
scene.cycles.sampling_pattern = 'TABULATED_SOBOL'
scene.cycles.light_sampling_threshold = 0.0
scene.cycles.use_adaptive_sampling = False
scene.cycles.use_light_tree = False
scene.cycles.blur_glossy = 0.0
scene.cycles.volume_bounces = 1
scene.cycles.pixel_filter_type = 'GAUSSIAN'
scene.cycles.sample_clamp_indirect = 0.0
scene.view_settings.view_transform = 'Standard'
bpy.context.view_layer.update()
